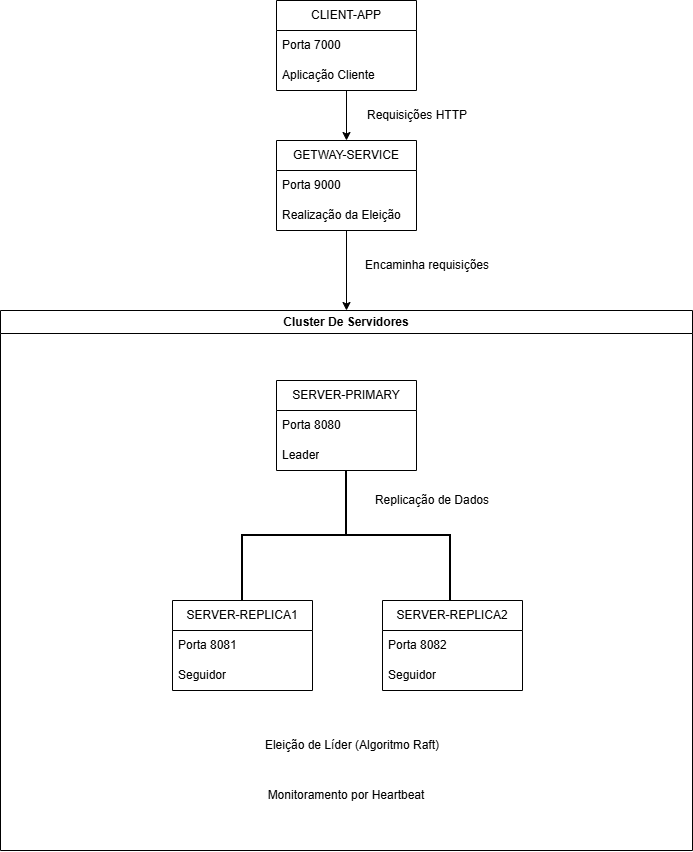

The diagram above was exported from draw.io. Its source (the exported page's mxGraphModel, read from the mxfile embedded in the PNG):
<mxGraphModel dx="1493" dy="785" grid="1" gridSize="10" guides="1" tooltips="1" connect="1" arrows="1" fold="1" page="1" pageScale="1" pageWidth="827" pageHeight="1169" math="0" shadow="0">
  <root>
    <mxCell id="0" />
    <mxCell id="1" parent="0" />
    <mxCell id="CkU-uzIMhCkgQeVCtNbq-9" parent="1" style="text;html=1;whiteSpace=wrap;strokeColor=none;fillColor=none;align=center;verticalAlign=middle;rounded=0;" value="Requisições HTTP" vertex="1">
      <mxGeometry height="30" width="110" x="430" y="160" as="geometry" />
    </mxCell>
    <mxCell id="CkU-uzIMhCkgQeVCtNbq-11" parent="1" style="swimlane;whiteSpace=wrap;html=1;" value="Cluster De Servidores" vertex="1">
      <mxGeometry height="540" width="692" x="68" y="370" as="geometry" />
    </mxCell>
    <mxCell id="CkU-uzIMhCkgQeVCtNbq-14" parent="CkU-uzIMhCkgQeVCtNbq-11" style="swimlane;fontStyle=0;childLayout=stackLayout;horizontal=1;startSize=30;horizontalStack=0;resizeParent=1;resizeParentMax=0;resizeLast=0;collapsible=1;marginBottom=0;whiteSpace=wrap;html=1;" value="SERVER-PRIMARY" vertex="1">
      <mxGeometry height="90" width="140" x="276" y="70" as="geometry" />
    </mxCell>
    <mxCell id="CkU-uzIMhCkgQeVCtNbq-15" parent="CkU-uzIMhCkgQeVCtNbq-14" style="text;strokeColor=none;fillColor=none;align=left;verticalAlign=middle;spacingLeft=4;spacingRight=4;overflow=hidden;points=[[0,0.5],[1,0.5]];portConstraint=eastwest;rotatable=0;whiteSpace=wrap;html=1;" value="Porta 8080" vertex="1">
      <mxGeometry height="30" width="140" y="30" as="geometry" />
    </mxCell>
    <mxCell id="CkU-uzIMhCkgQeVCtNbq-16" parent="CkU-uzIMhCkgQeVCtNbq-14" style="text;strokeColor=none;fillColor=none;align=left;verticalAlign=middle;spacingLeft=4;spacingRight=4;overflow=hidden;points=[[0,0.5],[1,0.5]];portConstraint=eastwest;rotatable=0;whiteSpace=wrap;html=1;" value="Leader" vertex="1">
      <mxGeometry height="30" width="140" y="60" as="geometry" />
    </mxCell>
    <mxCell id="CkU-uzIMhCkgQeVCtNbq-18" parent="CkU-uzIMhCkgQeVCtNbq-11" style="swimlane;fontStyle=0;childLayout=stackLayout;horizontal=1;startSize=30;horizontalStack=0;resizeParent=1;resizeParentMax=0;resizeLast=0;collapsible=1;marginBottom=0;whiteSpace=wrap;html=1;" value="SERVER-REPLICA1" vertex="1">
      <mxGeometry height="90" width="140" x="172" y="290" as="geometry" />
    </mxCell>
    <mxCell id="CkU-uzIMhCkgQeVCtNbq-19" parent="CkU-uzIMhCkgQeVCtNbq-18" style="text;strokeColor=none;fillColor=none;align=left;verticalAlign=middle;spacingLeft=4;spacingRight=4;overflow=hidden;points=[[0,0.5],[1,0.5]];portConstraint=eastwest;rotatable=0;whiteSpace=wrap;html=1;" value="Porta 8081" vertex="1">
      <mxGeometry height="30" width="140" y="30" as="geometry" />
    </mxCell>
    <mxCell id="CkU-uzIMhCkgQeVCtNbq-20" parent="CkU-uzIMhCkgQeVCtNbq-18" style="text;strokeColor=none;fillColor=none;align=left;verticalAlign=middle;spacingLeft=4;spacingRight=4;overflow=hidden;points=[[0,0.5],[1,0.5]];portConstraint=eastwest;rotatable=0;whiteSpace=wrap;html=1;" value="Seguidor" vertex="1">
      <mxGeometry height="30" width="140" y="60" as="geometry" />
    </mxCell>
    <mxCell id="CkU-uzIMhCkgQeVCtNbq-21" parent="CkU-uzIMhCkgQeVCtNbq-11" style="swimlane;fontStyle=0;childLayout=stackLayout;horizontal=1;startSize=30;horizontalStack=0;resizeParent=1;resizeParentMax=0;resizeLast=0;collapsible=1;marginBottom=0;whiteSpace=wrap;html=1;" value="SERVER-REPLICA2" vertex="1">
      <mxGeometry height="90" width="140" x="382" y="290" as="geometry" />
    </mxCell>
    <mxCell id="CkU-uzIMhCkgQeVCtNbq-22" parent="CkU-uzIMhCkgQeVCtNbq-21" style="text;strokeColor=none;fillColor=none;align=left;verticalAlign=middle;spacingLeft=4;spacingRight=4;overflow=hidden;points=[[0,0.5],[1,0.5]];portConstraint=eastwest;rotatable=0;whiteSpace=wrap;html=1;" value="Porta 8082" vertex="1">
      <mxGeometry height="30" width="140" y="30" as="geometry" />
    </mxCell>
    <mxCell id="CkU-uzIMhCkgQeVCtNbq-23" parent="CkU-uzIMhCkgQeVCtNbq-21" style="text;strokeColor=none;fillColor=none;align=left;verticalAlign=middle;spacingLeft=4;spacingRight=4;overflow=hidden;points=[[0,0.5],[1,0.5]];portConstraint=eastwest;rotatable=0;whiteSpace=wrap;html=1;" value="Seguidor" vertex="1">
      <mxGeometry height="30" width="140" y="60" as="geometry" />
    </mxCell>
    <mxCell id="CkU-uzIMhCkgQeVCtNbq-27" parent="CkU-uzIMhCkgQeVCtNbq-11" style="text;html=1;whiteSpace=wrap;strokeColor=none;fillColor=none;align=center;verticalAlign=middle;rounded=0;rotation=0;" value="Replicação de Dados" vertex="1">
      <mxGeometry height="30" width="120" x="372" y="175" as="geometry" />
    </mxCell>
    <mxCell id="CkU-uzIMhCkgQeVCtNbq-29" parent="CkU-uzIMhCkgQeVCtNbq-11" style="text;html=1;whiteSpace=wrap;strokeColor=none;fillColor=none;align=center;verticalAlign=middle;rounded=0;" value="Eleição de Líder (Algoritmo Raft)" vertex="1">
      <mxGeometry height="30" width="220" x="242" y="420" as="geometry" />
    </mxCell>
    <mxCell id="CkU-uzIMhCkgQeVCtNbq-30" parent="CkU-uzIMhCkgQeVCtNbq-11" style="text;html=1;whiteSpace=wrap;strokeColor=none;fillColor=none;align=center;verticalAlign=middle;rounded=0;" value="Monitoramento por Heartbeat" vertex="1">
      <mxGeometry height="30" width="220" x="236" y="470" as="geometry" />
    </mxCell>
    <mxCell id="0eAYxcjro6iIyJn9JYzr-7" parent="CkU-uzIMhCkgQeVCtNbq-11" style="strokeWidth=2;html=1;shape=mxgraph.flowchart.annotation_2;align=left;labelPosition=right;pointerEvents=1;direction=south;" value="" vertex="1">
      <mxGeometry height="130" width="208" x="242" y="160" as="geometry" />
    </mxCell>
    <mxCell id="CkU-uzIMhCkgQeVCtNbq-31" parent="1" style="text;html=1;whiteSpace=wrap;strokeColor=none;fillColor=none;align=center;verticalAlign=middle;rounded=0;" value="Encaminha requisições" vertex="1">
      <mxGeometry height="30" width="130" x="430" y="310" as="geometry" />
    </mxCell>
    <mxCell id="0eAYxcjro6iIyJn9JYzr-8" edge="1" parent="1" source="CkU-uzIMhCkgQeVCtNbq-41" style="edgeStyle=orthogonalEdgeStyle;rounded=0;orthogonalLoop=1;jettySize=auto;html=1;entryX=0.5;entryY=0;entryDx=0;entryDy=0;" target="CkU-uzIMhCkgQeVCtNbq-45">
      <mxGeometry relative="1" as="geometry" />
    </mxCell>
    <mxCell id="CkU-uzIMhCkgQeVCtNbq-41" parent="1" style="swimlane;fontStyle=0;childLayout=stackLayout;horizontal=1;startSize=30;horizontalStack=0;resizeParent=1;resizeParentMax=0;resizeLast=0;collapsible=1;marginBottom=0;whiteSpace=wrap;html=1;" value="CLIENT-APP" vertex="1">
      <mxGeometry height="90" width="140" x="344" y="60" as="geometry" />
    </mxCell>
    <mxCell id="CkU-uzIMhCkgQeVCtNbq-42" parent="CkU-uzIMhCkgQeVCtNbq-41" style="text;strokeColor=none;fillColor=none;align=left;verticalAlign=middle;spacingLeft=4;spacingRight=4;overflow=hidden;points=[[0,0.5],[1,0.5]];portConstraint=eastwest;rotatable=0;whiteSpace=wrap;html=1;" value="Porta 7000" vertex="1">
      <mxGeometry height="30" width="140" y="30" as="geometry" />
    </mxCell>
    <mxCell id="CkU-uzIMhCkgQeVCtNbq-43" parent="CkU-uzIMhCkgQeVCtNbq-41" style="text;strokeColor=none;fillColor=none;align=left;verticalAlign=middle;spacingLeft=4;spacingRight=4;overflow=hidden;points=[[0,0.5],[1,0.5]];portConstraint=eastwest;rotatable=0;whiteSpace=wrap;html=1;" value="Aplicação Cliente" vertex="1">
      <mxGeometry height="30" width="140" y="60" as="geometry" />
    </mxCell>
    <mxCell id="0eAYxcjro6iIyJn9JYzr-9" edge="1" parent="1" source="CkU-uzIMhCkgQeVCtNbq-45" style="edgeStyle=orthogonalEdgeStyle;rounded=0;orthogonalLoop=1;jettySize=auto;html=1;entryX=0.5;entryY=0;entryDx=0;entryDy=0;" target="CkU-uzIMhCkgQeVCtNbq-11">
      <mxGeometry relative="1" as="geometry" />
    </mxCell>
    <mxCell id="CkU-uzIMhCkgQeVCtNbq-45" parent="1" style="swimlane;fontStyle=0;childLayout=stackLayout;horizontal=1;startSize=30;horizontalStack=0;resizeParent=1;resizeParentMax=0;resizeLast=0;collapsible=1;marginBottom=0;whiteSpace=wrap;html=1;" value="GETWAY-SERVICE" vertex="1">
      <mxGeometry height="90" width="140" x="344" y="200" as="geometry" />
    </mxCell>
    <mxCell id="CkU-uzIMhCkgQeVCtNbq-46" parent="CkU-uzIMhCkgQeVCtNbq-45" style="text;strokeColor=none;fillColor=none;align=left;verticalAlign=middle;spacingLeft=4;spacingRight=4;overflow=hidden;points=[[0,0.5],[1,0.5]];portConstraint=eastwest;rotatable=0;whiteSpace=wrap;html=1;" value="Porta 9000" vertex="1">
      <mxGeometry height="30" width="140" y="30" as="geometry" />
    </mxCell>
    <mxCell id="CkU-uzIMhCkgQeVCtNbq-47" parent="CkU-uzIMhCkgQeVCtNbq-45" style="text;strokeColor=none;fillColor=none;align=left;verticalAlign=middle;spacingLeft=4;spacingRight=4;overflow=hidden;points=[[0,0.5],[1,0.5]];portConstraint=eastwest;rotatable=0;whiteSpace=wrap;html=1;" value="Realização da Eleição" vertex="1">
      <mxGeometry height="30" width="140" y="60" as="geometry" />
    </mxCell>
  </root>
</mxGraphModel>